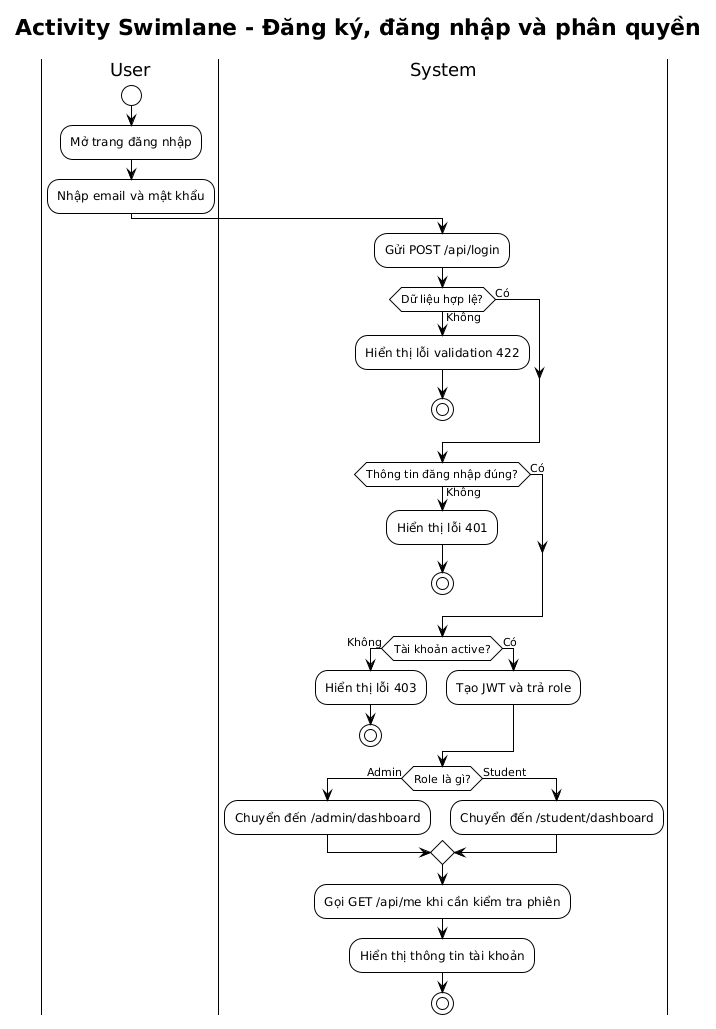

The diagram above was rendered by PlantUML. Its source (embedded in the PNG):
@startuml
!theme plain
title Activity Swimlane - Đăng ký, đăng nhập và phân quyền

|User|
start
:Mở trang đăng nhập;
:Nhập email và mật khẩu;

|System|
:Gửi POST /api/login;
if (Dữ liệu hợp lệ?) then (Không)
  :Hiển thị lỗi validation 422;
  stop
else (Có)
endif

if (Thông tin đăng nhập đúng?) then (Không)
  :Hiển thị lỗi 401;
  stop
else (Có)
endif

if (Tài khoản active?) then (Không)
  :Hiển thị lỗi 403;
  stop
else (Có)
  :Tạo JWT và trả role;
endif

if (Role là gì?) then (Admin)
  :Chuyển đến /admin/dashboard;
else (Student)
  :Chuyển đến /student/dashboard;
endif

:Gọi GET /api/me khi cần kiểm tra phiên;
:Hiển thị thông tin tài khoản;
stop
@enduml